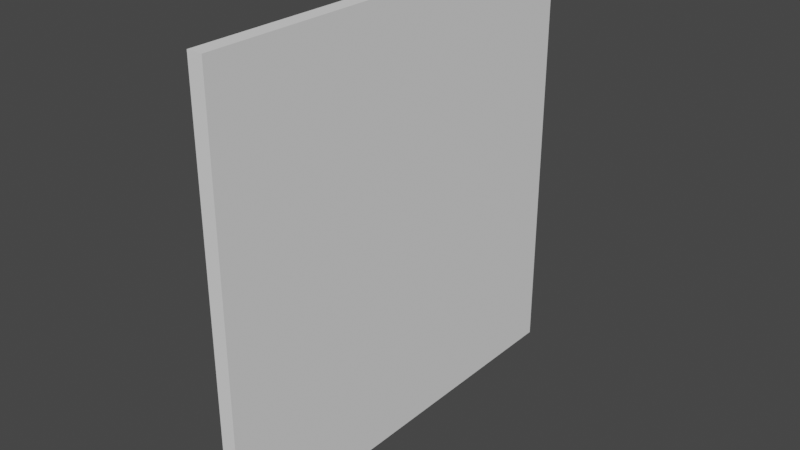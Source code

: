 # Source: Wall.blend  (saved by Blender 2.93.21; exported with 4.5.12 LTS)
import bpy
from mathutils import Matrix  # noqa: F401  (used for matrix-valued properties, if any)

bpy.ops.wm.read_factory_settings(use_empty=True)
scene = bpy.context.scene
scene.name = 'Scene'

# ---- collections
col_collection = bpy.data.collections.new('Collection'); scene.collection.children.link(col_collection)

# ---- world
world_world = bpy.data.worlds.new('World'); scene.world = world_world
world_world.use_nodes = True; world_world.node_tree.nodes.clear()
_N = world_world.node_tree.nodes; _L = world_world.node_tree.links
n0 = _N.new('ShaderNodeOutputWorld'); n0.name = 'World Output'; n0.location = (300, 300)
n1 = _N.new('ShaderNodeBackground'); n1.name = 'Background'; n1.location = (10, 300)
n1.inputs[0].default_value = (0.05088, 0.05088, 0.05088, 1.0)
_L.new(n1.outputs[0], n0.inputs[0])
n0.is_active_output = True
world_world.color = (0.05088, 0.05088, 0.05088)
world_world.use_sun_shadow = False
world_world.sun_shadow_jitter_overblur = 0.0

# ---- meshes
me_plane = bpy.data.meshes.new('Plane')
me_plane.from_pydata([], [], [])
_uv = me_plane.uv_layers.new(name='UVMap')
_uv.uv.foreach_set('vector', [])
me_plane.use_remesh_fix_poles = True
me_plane.use_remesh_preserve_attributes = False
me_plane.update()
me_plane_010 = bpy.data.meshes.new('Plane.010')
me_plane_010.from_pydata([(0.0, -1.0, 1.0), (0.0, -1.0, 0.4489), (0.0, -0.7702, 1.0)], [], [(0, 1, 2)])
_uv = me_plane_010.uv_layers.new(name='UVMap')
_uv.uv.foreach_set('vector', [0.0, 0.0, 0.2755, 0.0, 0.0, 0.1149])
me_plane_010.use_remesh_fix_poles = True
me_plane_010.use_remesh_preserve_attributes = False
me_plane_010.update()
me_plane_011 = bpy.data.meshes.new('Plane.011')
me_plane_011.from_pydata([(0.0, 0.2188, 1.0), (0.0, -0.7702, 1.0), (0.0, -0.1823, 0.6449)], [], [(2, 0, 1)])
_uv = me_plane_011.uv_layers.new(name='UVMap')
_uv.uv.foreach_set('vector', [0.1775, 0.4088, 0.0, 0.6094, 0.0, 0.1149])
me_plane_011.use_remesh_fix_poles = True
me_plane_011.use_remesh_preserve_attributes = False
me_plane_011.update()
me_plane_012 = bpy.data.meshes.new('Plane.012')
me_plane_012.from_pydata([(0.0, -1.0, 0.4489), (0.0, -0.7702, 1.0), (0.0, -0.1823, 0.6449)], [], [(1, 0, 2)])
_uv = me_plane_012.uv_layers.new(name='UVMap')
_uv.uv.foreach_set('vector', [0.0, 0.1149, 0.2755, 0.0, 0.1775, 0.4088])
me_plane_012.use_remesh_fix_poles = True
me_plane_012.use_remesh_preserve_attributes = False
me_plane_012.update()
me_plane_013 = bpy.data.meshes.new('Plane.013')
me_plane_013.from_pydata([(0.0, 0.2188, 1.0), (0.0, -0.1823, 0.6449), (0.0, 0.5241, 0.1481)], [], [(1, 2, 0)])
_uv = me_plane_013.uv_layers.new(name='UVMap')
_uv.uv.foreach_set('vector', [0.1775, 0.4088, 0.4259, 0.7621, 0.0, 0.6094])
me_plane_013.use_remesh_fix_poles = True
me_plane_013.use_remesh_preserve_attributes = False
me_plane_013.update()
me_plane_014 = bpy.data.meshes.new('Plane.014')
me_plane_014.from_pydata([(0.0, 1.0, 0.5492), (0.0, 0.2188, 1.0), (0.0, 0.5241, 0.1481)], [], [(1, 2, 0)])
_uv = me_plane_014.uv_layers.new(name='UVMap')
_uv.uv.foreach_set('vector', [0.0, 0.6094, 0.4259, 0.7621, 0.2254, 1.0])
me_plane_014.use_remesh_fix_poles = True
me_plane_014.use_remesh_preserve_attributes = False
me_plane_014.update()
me_plane_015 = bpy.data.meshes.new('Plane.015')
me_plane_015.from_pydata([(0.0, 1.0, 1.0), (0.0, 1.0, 0.5492), (0.0, 0.2188, 1.0)], [], [(2, 1, 0)])
_uv = me_plane_015.uv_layers.new(name='UVMap')
_uv.uv.foreach_set('vector', [0.0, 0.6094, 0.2254, 1.0, 0.0, 1.0])
me_plane_015.use_remesh_fix_poles = True
me_plane_015.use_remesh_preserve_attributes = False
me_plane_015.update()
me_plane_016 = bpy.data.meshes.new('Plane.016')
me_plane_016.from_pydata([(0.0, 1.0, 0.5492), (0.0, 1.0, -0.02051), (0.0, 0.5241, 0.1481)], [], [(0, 2, 1)])
_uv = me_plane_016.uv_layers.new(name='UVMap')
_uv.uv.foreach_set('vector', [0.2254, 1.0, 0.4259, 0.7621, 0.5103, 1.0])
me_plane_016.use_remesh_fix_poles = True
me_plane_016.use_remesh_preserve_attributes = False
me_plane_016.update()
me_plane_017 = bpy.data.meshes.new('Plane.017')
me_plane_017.from_pydata([(0.0, 1.0, -0.6768), (0.0, 1.0, -0.0752), (0.0, 0.7777, -0.8658), (0.0, 0.8855, -0.4825)], [], [(1, 3, 2, 0)])
_uv = me_plane_017.uv_layers.new(name='UVMap')
_uv.uv.foreach_set('vector', [0.5376, 1.0, 0.7412, 0.9427, 0.9329, 0.8889, 0.8384, 1.0])
me_plane_017.use_remesh_fix_poles = True
me_plane_017.use_remesh_preserve_attributes = False
me_plane_017.update()
me_plane_018 = bpy.data.meshes.new('Plane.018')
me_plane_018.from_pydata([(0.0, 1.0, -0.0752), (0.0, 0.8855, -0.4825), (0.0, 0.3646, -0.6039), (0.0, 1.0, -0.02051), (0.0, 0.5241, 0.1481)], [], [(4, 2, 1, 0, 3)])
_uv = me_plane_018.uv_layers.new(name='UVMap')
_uv.uv.foreach_set('vector', [0.4259, 0.7621, 0.8019, 0.6823, 0.7412, 0.9427, 0.5376, 1.0, 0.5103, 1.0])
me_plane_018.use_remesh_fix_poles = True
me_plane_018.use_remesh_preserve_attributes = False
me_plane_018.update()
me_plane_019 = bpy.data.meshes.new('Plane.019')
me_plane_019.from_pydata([(0.0, 0.6198, -1.0), (0.0, 0.7777, -0.8658), (0.0, 0.1322, -1.0), (0.0, 0.8855, -0.4825), (0.0, 0.3646, -0.6039)], [], [(3, 4, 2, 0, 1)])
_uv = me_plane_019.uv_layers.new(name='UVMap')
_uv.uv.foreach_set('vector', [0.7412, 0.9427, 0.8019, 0.6823, 1.0, 0.5661, 1.0, 0.8099, 0.9329, 0.8889])
me_plane_019.use_remesh_fix_poles = True
me_plane_019.use_remesh_preserve_attributes = False
me_plane_019.update()
me_plane_020 = bpy.data.meshes.new('Plane.020')
me_plane_020.from_pydata([(0.0, 1.0, -1.0), (0.0, 0.6198, -1.0), (0.0, 1.0, -0.6768), (0.0, 0.7777, -0.8658)], [], [(2, 3, 1, 0)])
_uv = me_plane_020.uv_layers.new(name='UVMap')
_uv.uv.foreach_set('vector', [0.8384, 1.0, 0.9329, 0.8889, 1.0, 0.8099, 1.0, 1.0])
me_plane_020.use_remesh_fix_poles = True
me_plane_020.use_remesh_preserve_attributes = False
me_plane_020.update()
me_plane_021 = bpy.data.meshes.new('Plane.021')
me_plane_021.from_pydata([(0.0, 0.1322, -1.0), (0.0, 0.3646, -0.6039), (0.0, -0.2826, -1.0), (0.0, -0.5013, -0.7634)], [], [(1, 3, 2, 0)])
_uv = me_plane_021.uv_layers.new(name='UVMap')
_uv.uv.foreach_set('vector', [0.8019, 0.6823, 0.8817, 0.2493, 1.0, 0.3587, 1.0, 0.5661])
me_plane_021.use_remesh_fix_poles = True
me_plane_021.use_remesh_preserve_attributes = False
me_plane_021.update()
me_plane_022 = bpy.data.meshes.new('Plane.022')
me_plane_022.from_pydata([(0.0, 0.3646, -0.6039), (0.0, -0.5013, -0.7634), (0.0, -0.6426, -0.1162)], [], [(0, 2, 1)])
_uv = me_plane_022.uv_layers.new(name='UVMap')
_uv.uv.foreach_set('vector', [0.8019, 0.6823, 0.5581, 0.1787, 0.8817, 0.2493])
me_plane_022.use_remesh_fix_poles = True
me_plane_022.use_remesh_preserve_attributes = False
me_plane_022.update()
me_plane_023 = bpy.data.meshes.new('Plane.023')
me_plane_023.from_pydata([(0.0, 0.3646, -0.6039), (0.0, -0.6426, -0.1162), (0.0, 0.5241, 0.1481)], [], [(1, 0, 2)])
_uv = me_plane_023.uv_layers.new(name='UVMap')
_uv.uv.foreach_set('vector', [0.5581, 0.1787, 0.8019, 0.6823, 0.4259, 0.7621])
me_plane_023.use_remesh_fix_poles = True
me_plane_023.use_remesh_preserve_attributes = False
me_plane_023.update()
me_plane_024 = bpy.data.meshes.new('Plane.024')
me_plane_024.from_pydata([(0.0, -0.1823, 0.6449), (0.0, -0.6426, -0.1162), (0.0, 0.5241, 0.1481)], [], [(2, 0, 1)])
_uv = me_plane_024.uv_layers.new(name='UVMap')
_uv.uv.foreach_set('vector', [0.4259, 0.7621, 0.1775, 0.4088, 0.5581, 0.1787])
me_plane_024.use_remesh_fix_poles = True
me_plane_024.use_remesh_preserve_attributes = False
me_plane_024.update()
me_plane_025 = bpy.data.meshes.new('Plane.025')
me_plane_025.from_pydata([(0.0, -1.0, 0.4489), (0.0, -0.1823, 0.6449), (0.0, -0.6426, -0.1162)], [], [(1, 0, 2)])
_uv = me_plane_025.uv_layers.new(name='UVMap')
_uv.uv.foreach_set('vector', [0.1775, 0.4088, 0.2755, 0.0, 0.5581, 0.1787])
me_plane_025.use_remesh_fix_poles = True
me_plane_025.use_remesh_preserve_attributes = False
me_plane_025.update()
me_plane_026 = bpy.data.meshes.new('Plane.026')
me_plane_026.from_pydata([(0.0, -1.0, 0.4489), (0.0, -1.0, -0.5264), (0.0, -0.6426, -0.1162)], [], [(1, 2, 0)])
_uv = me_plane_026.uv_layers.new(name='UVMap')
_uv.uv.foreach_set('vector', [0.7632, 0.0, 0.5581, 0.1787, 0.2755, 0.0])
me_plane_026.use_remesh_fix_poles = True
me_plane_026.use_remesh_preserve_attributes = False
me_plane_026.update()
me_plane_027 = bpy.data.meshes.new('Plane.027')
me_plane_027.from_pydata([(0.0, -1.0, -0.5264), (0.0, -0.5013, -0.7634), (0.0, -0.6426, -0.1162)], [], [(1, 2, 0)])
_uv = me_plane_027.uv_layers.new(name='UVMap')
_uv.uv.foreach_set('vector', [0.8817, 0.2493, 0.5581, 0.1787, 0.7632, 0.0])
me_plane_027.use_remesh_fix_poles = True
me_plane_027.use_remesh_preserve_attributes = False
me_plane_027.update()
me_plane_028 = bpy.data.meshes.new('Plane.028')
me_plane_028.from_pydata([(0.0, -1.0, -1.0), (0.0, -1.0, -0.5264), (0.0, -0.2826, -1.0), (0.0, -0.5013, -0.7634)], [], [(2, 3, 1, 0)])
_uv = me_plane_028.uv_layers.new(name='UVMap')
_uv.uv.foreach_set('vector', [1.0, 0.3587, 0.8817, 0.2493, 0.7632, 0.0, 1.0, 0.0])
me_plane_028.use_remesh_fix_poles = True
me_plane_028.use_remesh_preserve_attributes = False
me_plane_028.update()

# ---- objects
ob_plane = bpy.data.objects.new('Plane', me_plane)
ob_plane_001 = bpy.data.objects.new('Plane.001', me_plane_010)
ob_plane_002 = bpy.data.objects.new('Plane.002', me_plane_011)
ob_plane_003 = bpy.data.objects.new('Plane.003', me_plane_012)
ob_plane_004 = bpy.data.objects.new('Plane.004', me_plane_013)
ob_plane_005 = bpy.data.objects.new('Plane.005', me_plane_014)
ob_plane_006 = bpy.data.objects.new('Plane.006', me_plane_015)
ob_plane_007 = bpy.data.objects.new('Plane.007', me_plane_016)
ob_plane_008 = bpy.data.objects.new('Plane.008', me_plane_017)
ob_plane_009 = bpy.data.objects.new('Plane.009', me_plane_018)
ob_plane_010 = bpy.data.objects.new('Plane.010', me_plane_019)
ob_plane_011 = bpy.data.objects.new('Plane.011', me_plane_020)
ob_plane_012 = bpy.data.objects.new('Plane.012', me_plane_021)
ob_plane_013 = bpy.data.objects.new('Plane.013', me_plane_022)
ob_plane_014 = bpy.data.objects.new('Plane.014', me_plane_023)
ob_plane_015 = bpy.data.objects.new('Plane.015', me_plane_024)
ob_plane_016 = bpy.data.objects.new('Plane.016', me_plane_025)
ob_plane_017 = bpy.data.objects.new('Plane.017', me_plane_026)
ob_plane_018 = bpy.data.objects.new('Plane.018', me_plane_027)
ob_plane_019 = bpy.data.objects.new('Plane.019', me_plane_028)

# ---- transforms, parenting, visibility, modifiers, constraints
ob_plane.location = (0.0, 0.0, 0.0)
ob_plane_001.location = (0.0, 0.0, 0.0)
_m = ob_plane_001.modifiers.new('Solidify', 'SOLIDIFY')
_m.thickness = 0.07
ob_plane_002.location = (0.0, 0.0, 0.0)
_m = ob_plane_002.modifiers.new('Solidify', 'SOLIDIFY')
_m.thickness = 0.07
ob_plane_003.location = (0.0, 0.0, 0.0)
_m = ob_plane_003.modifiers.new('Solidify', 'SOLIDIFY')
_m.thickness = 0.07
ob_plane_004.location = (0.0, 0.0, 0.0)
_m = ob_plane_004.modifiers.new('Solidify', 'SOLIDIFY')
_m.thickness = 0.07
ob_plane_005.location = (0.0, 0.0, 0.0)
_m = ob_plane_005.modifiers.new('Solidify', 'SOLIDIFY')
_m.thickness = 0.07
ob_plane_006.location = (0.0, 0.0, 0.0)
_m = ob_plane_006.modifiers.new('Solidify', 'SOLIDIFY')
_m.thickness = 0.07
ob_plane_007.location = (0.0, 0.0, 0.0)
_m = ob_plane_007.modifiers.new('Solidify', 'SOLIDIFY')
_m.thickness = 0.07
ob_plane_008.location = (0.0, 0.0, 0.0)
_m = ob_plane_008.modifiers.new('Solidify', 'SOLIDIFY')
_m.thickness = 0.07
ob_plane_009.location = (0.0, 0.0, 0.0)
_m = ob_plane_009.modifiers.new('Solidify', 'SOLIDIFY')
_m.thickness = 0.07
ob_plane_010.location = (0.0, 0.0, 0.0)
_m = ob_plane_010.modifiers.new('Solidify', 'SOLIDIFY')
_m.thickness = 0.07
ob_plane_011.location = (0.0, 0.0, 0.0)
_m = ob_plane_011.modifiers.new('Solidify', 'SOLIDIFY')
_m.thickness = 0.07
ob_plane_012.location = (0.0, 0.0, 0.0)
_m = ob_plane_012.modifiers.new('Solidify', 'SOLIDIFY')
_m.thickness = 0.07
ob_plane_013.location = (0.0, 0.0, 0.0)
_m = ob_plane_013.modifiers.new('Solidify', 'SOLIDIFY')
_m.thickness = 0.07
ob_plane_014.location = (0.0, 0.0, 0.0)
_m = ob_plane_014.modifiers.new('Solidify', 'SOLIDIFY')
_m.thickness = 0.07
ob_plane_015.location = (0.0, 0.0, 0.0)
_m = ob_plane_015.modifiers.new('Solidify', 'SOLIDIFY')
_m.thickness = 0.07
ob_plane_016.location = (0.0, 0.0, 0.0)
_m = ob_plane_016.modifiers.new('Solidify', 'SOLIDIFY')
_m.thickness = 0.07
ob_plane_017.location = (0.0, 0.0, 0.0)
_m = ob_plane_017.modifiers.new('Solidify', 'SOLIDIFY')
_m.thickness = 0.07
ob_plane_018.location = (0.0, 0.0, 0.0)
_m = ob_plane_018.modifiers.new('Solidify', 'SOLIDIFY')
_m.thickness = 0.07
ob_plane_019.location = (0.0, 0.0, 0.0)
_m = ob_plane_019.modifiers.new('Solidify', 'SOLIDIFY')
_m.thickness = 0.07

# ---- collection membership
col_collection.objects.link(ob_plane)
col_collection.objects.link(ob_plane_001)
col_collection.objects.link(ob_plane_002)
col_collection.objects.link(ob_plane_003)
col_collection.objects.link(ob_plane_004)
col_collection.objects.link(ob_plane_005)
col_collection.objects.link(ob_plane_006)
col_collection.objects.link(ob_plane_007)
col_collection.objects.link(ob_plane_008)
col_collection.objects.link(ob_plane_009)
col_collection.objects.link(ob_plane_010)
col_collection.objects.link(ob_plane_011)
col_collection.objects.link(ob_plane_012)
col_collection.objects.link(ob_plane_013)
col_collection.objects.link(ob_plane_014)
col_collection.objects.link(ob_plane_015)
col_collection.objects.link(ob_plane_016)
col_collection.objects.link(ob_plane_017)
col_collection.objects.link(ob_plane_018)
col_collection.objects.link(ob_plane_019)

# ---- scene / render settings (as saved in the file)
scene.frame_start = 1; scene.frame_end = 250; scene.frame_set(1)
scene.render.engine = 'BLENDER_EEVEE_NEXT'
scene.cycles.use_denoising = False
scene.cycles.samples = 128
scene.cycles.sampling_pattern = 'TABULATED_SOBOL'
scene.cycles.use_adaptive_sampling = False
scene.cycles.use_light_tree = False
scene.view_settings.view_transform = 'Filmic'
bpy.context.view_layer.update()

# ---- added for rendering (the .blend has no active camera and no usable light): camera, sun
cam_auto = bpy.data.cameras.new('AutoCamera')
cam_auto.lens = 50.0
cam_auto.sensor_width = 36.0
cam_auto.clip_end = 1000.0
ob_auto_camera = bpy.data.objects.new('AutoCamera', cam_auto)
scene.collection.objects.link(ob_auto_camera)
ob_auto_camera.location = (2.58273, -3.14128, 2.09419)
ob_auto_camera.rotation_euler = (1.09748, -7.21219e-08, 0.694738)
scene.camera = ob_auto_camera
light_auto_sun = bpy.data.lights.new('AutoSun', 'SUN')
light_auto_sun.energy = 3.0
light_auto_sun.angle = 0.0523599
ob_auto_sun = bpy.data.objects.new('AutoSun', light_auto_sun)
scene.collection.objects.link(ob_auto_sun)
ob_auto_sun.rotation_euler = (0.872665, 0.174533, 0.523599)
bpy.context.view_layer.update()
